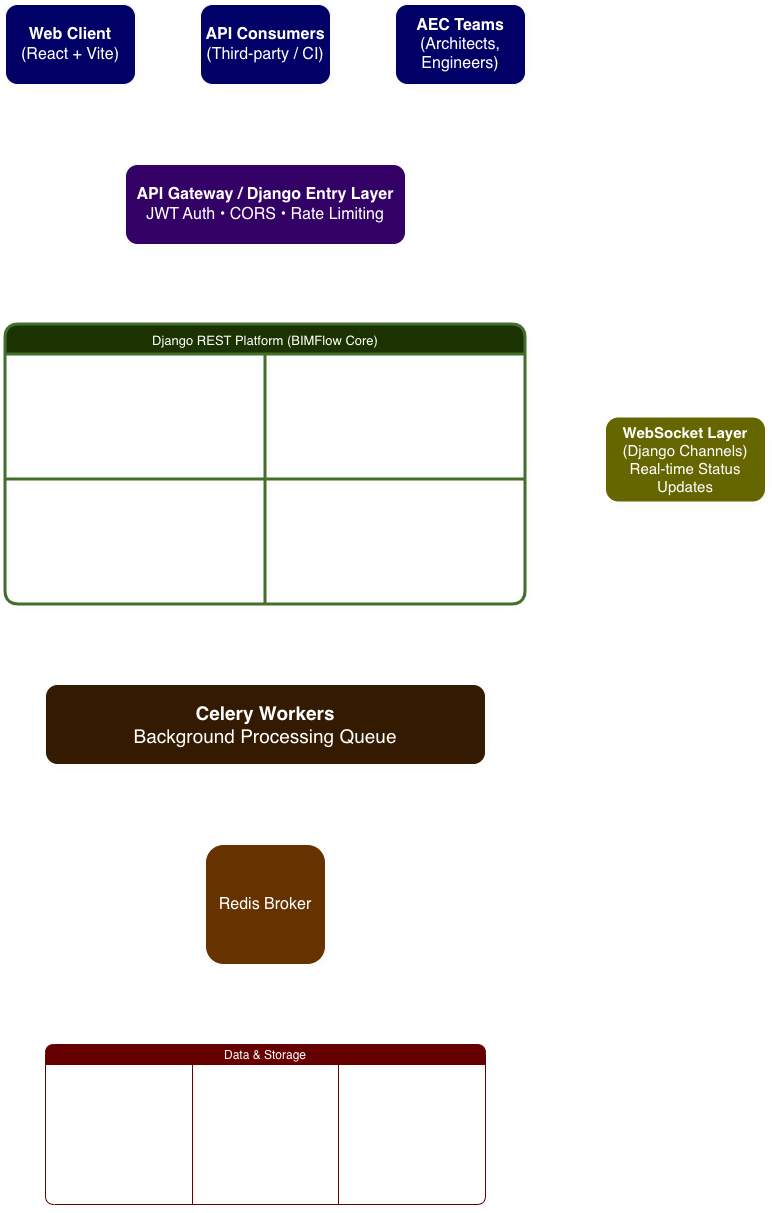

The diagram above was exported from draw.io. Its source (the exported page's mxGraphModel, read from the mxfile embedded in the PNG):
<mxGraphModel dx="1892" dy="1288" grid="1" gridSize="10" guides="1" tooltips="1" connect="1" arrows="1" fold="1" page="1" pageScale="1" pageWidth="1169" pageHeight="827" background="light-dark(#FFFFFF,#121212)" math="0" shadow="0">
  <root>
    <mxCell id="0" />
    <mxCell id="1" parent="0" />
    <mxCell id="W1ZRR2vlIc1UkQWduZ6U-69" edge="1" parent="1" source="W1ZRR2vlIc1UkQWduZ6U-1" style="edgeStyle=none;shape=link;rounded=1;orthogonalLoop=1;jettySize=auto;html=1;" target="W1ZRR2vlIc1UkQWduZ6U-2" value="">
      <mxGeometry relative="1" as="geometry" />
    </mxCell>
    <mxCell id="W1ZRR2vlIc1UkQWduZ6U-126" edge="1" parent="1" source="W1ZRR2vlIc1UkQWduZ6U-1" style="edgeStyle=orthogonalEdgeStyle;curved=1;rounded=1;orthogonalLoop=1;jettySize=auto;html=1;">
      <mxGeometry relative="1" as="geometry">
        <mxPoint x="290" y="260" as="targetPoint" />
      </mxGeometry>
    </mxCell>
    <mxCell id="W1ZRR2vlIc1UkQWduZ6U-1" parent="1" style="rounded=1;whiteSpace=wrap;html=1;fillColor=light-dark(#ADD8E6,#000066);perimeterSpacing=0;points=[[0,0,0,0,0],[0,0.25,0,0,0],[0,0.5,0,0,0],[0,0.75,0,0,0],[0,1,0,0,0],[0.25,0,0,0,0],[0.25,1,0,0,0],[0.5,0,0,0,0],[0.5,1,0,0,0],[0.75,0,0,0,0],[0.75,1,0,0,0],[1,0,0,0,0],[1,0.25,0,0,0],[1,0.5,0,0,0],[1,0.75,0,0,0],[1,1,0,0,0]];shadow=1;" value="&lt;div&gt;&lt;font style=&quot;font-size: 16px;&quot;&gt;&lt;b&gt;Web Client&lt;/b&gt;&lt;/font&gt;&lt;/div&gt;&lt;div&gt;&lt;font style=&quot;font-size: 16px;&quot;&gt;(React + Vite)&lt;/font&gt;&lt;/div&gt;" vertex="1">
      <mxGeometry height="80" width="130" x="160" y="120" as="geometry" />
    </mxCell>
    <mxCell id="W1ZRR2vlIc1UkQWduZ6U-70" edge="1" parent="1" source="W1ZRR2vlIc1UkQWduZ6U-2" style="edgeStyle=none;shape=link;rounded=1;orthogonalLoop=1;jettySize=auto;html=1;" target="W1ZRR2vlIc1UkQWduZ6U-3" value="">
      <mxGeometry relative="1" as="geometry" />
    </mxCell>
    <mxCell id="W1ZRR2vlIc1UkQWduZ6U-107" edge="1" parent="1" source="W1ZRR2vlIc1UkQWduZ6U-2" style="edgeStyle=elbowEdgeStyle;rounded=1;orthogonalLoop=1;jettySize=auto;html=1;">
      <mxGeometry relative="1" as="geometry">
        <mxPoint x="420" y="270" as="targetPoint" />
      </mxGeometry>
    </mxCell>
    <mxCell id="W1ZRR2vlIc1UkQWduZ6U-2" parent="1" style="rounded=1;whiteSpace=wrap;html=1;fillColor=light-dark(#ADD8E6,#000066);shadow=1;" value="&lt;div&gt;&lt;font style=&quot;font-size: 16px;&quot;&gt;&lt;b&gt;API Consumers&lt;/b&gt;&lt;/font&gt;&lt;/div&gt;&lt;div&gt;&lt;font style=&quot;font-size: 16px;&quot;&gt;(Third-party / CI)&lt;/font&gt;&lt;/div&gt;" vertex="1">
      <mxGeometry height="80" width="130" x="355" y="120" as="geometry" />
    </mxCell>
    <mxCell id="W1ZRR2vlIc1UkQWduZ6U-127" edge="1" parent="1" source="W1ZRR2vlIc1UkQWduZ6U-3" style="edgeStyle=orthogonalEdgeStyle;curved=1;rounded=1;orthogonalLoop=1;jettySize=auto;html=1;">
      <mxGeometry relative="1" as="geometry">
        <mxPoint x="550" y="260" as="targetPoint" />
      </mxGeometry>
    </mxCell>
    <mxCell id="W1ZRR2vlIc1UkQWduZ6U-3" parent="1" style="rounded=1;whiteSpace=wrap;html=1;fillColor=light-dark(#ADD8E6,#000066);shadow=1;" value="&lt;div&gt;&lt;font style=&quot;font-size: 16px;&quot;&gt;&lt;b&gt;AEC Teams&lt;/b&gt;&lt;/font&gt;&lt;/div&gt;&lt;div&gt;&lt;font style=&quot;font-size: 16px;&quot;&gt;(Architects, Engineers)&lt;/font&gt;&lt;/div&gt;" vertex="1">
      <mxGeometry height="80" width="130" x="550" y="120" as="geometry" />
    </mxCell>
    <mxCell id="W1ZRR2vlIc1UkQWduZ6U-114" edge="1" parent="1" source="W1ZRR2vlIc1UkQWduZ6U-4" style="edgeStyle=elbowEdgeStyle;rounded=1;orthogonalLoop=1;jettySize=auto;html=1;">
      <mxGeometry relative="1" as="geometry">
        <mxPoint x="420" y="430" as="targetPoint" />
      </mxGeometry>
    </mxCell>
    <mxCell id="W1ZRR2vlIc1UkQWduZ6U-4" parent="1" style="rounded=1;whiteSpace=wrap;html=1;fillColor=light-dark(#000000,#330066);shadow=1;" value="&lt;font style=&quot;font-size: 16px;&quot;&gt;&lt;b style=&quot;&quot;&gt;API Gateway / Django Entry Layer&lt;/b&gt;&lt;br&gt;JWT Auth • CORS • Rate Limiting&lt;/font&gt;" vertex="1">
      <mxGeometry height="80" width="280" x="280" y="280" as="geometry" />
    </mxCell>
    <mxCell id="W1ZRR2vlIc1UkQWduZ6U-116" edge="1" parent="1" source="W1ZRR2vlIc1UkQWduZ6U-5" style="edgeStyle=elbowEdgeStyle;rounded=1;orthogonalLoop=1;jettySize=auto;html=1;">
      <mxGeometry relative="1" as="geometry">
        <mxPoint x="420" y="950" as="targetPoint" />
      </mxGeometry>
    </mxCell>
    <mxCell id="W1ZRR2vlIc1UkQWduZ6U-5" parent="1" style="rounded=1;whiteSpace=wrap;html=1;labelPosition=center;verticalLabelPosition=middle;align=center;verticalAlign=middle;fillColor=light-dark(#FFFFFF,#331A00);shadow=1;" value="&lt;font style=&quot;font-size: 19px;&quot;&gt;&lt;b&gt;Celery Workers&lt;/b&gt;&lt;br&gt;Background Processing Queue&lt;/font&gt;" vertex="1">
      <mxGeometry height="80" width="440" x="200" y="800" as="geometry" />
    </mxCell>
    <mxCell id="W1ZRR2vlIc1UkQWduZ6U-120" edge="1" parent="1" source="W1ZRR2vlIc1UkQWduZ6U-7" style="edgeStyle=none;rounded=1;orthogonalLoop=1;jettySize=auto;html=1;">
      <mxGeometry relative="1" as="geometry">
        <Array as="points">
          <mxPoint x="680" y="580" />
        </Array>
        <mxPoint x="750" y="580" as="targetPoint" />
      </mxGeometry>
    </mxCell>
    <mxCell id="W1ZRR2vlIc1UkQWduZ6U-122" edge="1" parent="1" source="W1ZRR2vlIc1UkQWduZ6U-7" style="edgeStyle=none;rounded=1;orthogonalLoop=1;jettySize=auto;html=1;">
      <mxGeometry relative="1" as="geometry">
        <Array as="points">
          <mxPoint x="420" y="720" />
        </Array>
        <mxPoint x="420" y="790" as="targetPoint" />
      </mxGeometry>
    </mxCell>
    <mxCell id="W1ZRR2vlIc1UkQWduZ6U-7" parent="1" style="shape=table;startSize=30;container=1;collapsible=0;childLayout=tableLayout;rounded=1;fillColor=light-dark(#D5E8D4,#1A3300);strokeColor=#82b366;strokeWidth=3;perimeterSpacing=17;fontSize=13;shadow=1;" value="Django REST Platform (BIMFlow Core)" vertex="1">
      <mxGeometry height="280" width="520" x="160" y="440" as="geometry" />
    </mxCell>
    <mxCell id="W1ZRR2vlIc1UkQWduZ6U-8" parent="W1ZRR2vlIc1UkQWduZ6U-7" style="shape=tableRow;horizontal=0;startSize=0;swimlaneHead=0;swimlaneBody=0;strokeColor=inherit;top=0;left=0;bottom=0;right=0;collapsible=0;dropTarget=0;fillColor=none;points=[[0,0.5],[1,0.5]];portConstraint=eastwest;rounded=1;" value="" vertex="1">
      <mxGeometry height="125" width="520" y="30" as="geometry" />
    </mxCell>
    <mxCell id="W1ZRR2vlIc1UkQWduZ6U-9" parent="W1ZRR2vlIc1UkQWduZ6U-8" style="shape=partialRectangle;html=1;whiteSpace=wrap;connectable=0;strokeColor=inherit;overflow=hidden;fillColor=none;top=0;left=0;bottom=0;right=0;pointerEvents=1;rounded=1;" value="&lt;div&gt;&lt;font style=&quot;font-size: 19px;&quot;&gt;&lt;b&gt;Users Service&lt;/b&gt;&lt;/font&gt;&lt;/div&gt;&lt;div&gt;&lt;font style=&quot;font-size: 19px;&quot;&gt;- Authentication&lt;/font&gt;&lt;/div&gt;&lt;div&gt;&lt;font style=&quot;font-size: 19px;&quot;&gt;- Organizations&lt;/font&gt;&lt;/div&gt;&lt;div&gt;&lt;span style=&quot;font-size: 19px; background-color: transparent; color: light-dark(rgb(0, 0, 0), rgb(255, 255, 255));&quot;&gt;- RBAC&lt;/span&gt;&lt;/div&gt;" vertex="1">
      <mxGeometry height="125" width="260" as="geometry">
        <mxRectangle height="125" width="260" as="alternateBounds" />
      </mxGeometry>
    </mxCell>
    <mxCell id="W1ZRR2vlIc1UkQWduZ6U-10" parent="W1ZRR2vlIc1UkQWduZ6U-8" style="shape=partialRectangle;html=1;whiteSpace=wrap;connectable=0;strokeColor=inherit;overflow=hidden;fillColor=none;top=0;left=0;bottom=0;right=0;pointerEvents=1;rounded=1;" value="&lt;div&gt;&lt;font style=&quot;font-size: 19px;&quot;&gt;&lt;b&gt;IFC Generator Service&lt;/b&gt;&lt;/font&gt;&lt;/div&gt;&lt;div&gt;&lt;font style=&quot;font-size: 19px;&quot;&gt;- Project Models&lt;/font&gt;&lt;/div&gt;&lt;div&gt;&lt;font style=&quot;font-size: 19px;&quot;&gt;- Parametric Builders&lt;/font&gt;&lt;/div&gt;&lt;div&gt;&lt;font style=&quot;font-size: 19px;&quot;&gt;- Celery Tasks&lt;/font&gt;&lt;/div&gt;" vertex="1">
      <mxGeometry height="125" width="260" x="260" as="geometry">
        <mxRectangle height="125" width="260" as="alternateBounds" />
      </mxGeometry>
    </mxCell>
    <mxCell id="W1ZRR2vlIc1UkQWduZ6U-13" parent="W1ZRR2vlIc1UkQWduZ6U-7" style="shape=tableRow;horizontal=0;startSize=0;swimlaneHead=0;swimlaneBody=0;strokeColor=inherit;top=0;left=0;bottom=0;right=0;collapsible=0;dropTarget=0;fillColor=none;points=[[0,0.5],[1,0.5]];portConstraint=eastwest;rounded=1;" value="" vertex="1">
      <mxGeometry height="125" width="520" y="155" as="geometry" />
    </mxCell>
    <mxCell id="W1ZRR2vlIc1UkQWduZ6U-14" parent="W1ZRR2vlIc1UkQWduZ6U-13" style="shape=partialRectangle;html=1;whiteSpace=wrap;connectable=0;strokeColor=inherit;overflow=hidden;fillColor=none;top=0;left=0;bottom=0;right=0;pointerEvents=1;rounded=1;" value="&lt;div&gt;&lt;font style=&quot;font-size: 19px;&quot;&gt;&lt;b&gt;Compliance Engine&lt;/b&gt;&lt;/font&gt;&lt;/div&gt;&lt;div&gt;&lt;font style=&quot;font-size: 19px;&quot;&gt;- YAML Rule Engine&lt;/font&gt;&lt;/div&gt;&lt;div&gt;&lt;font style=&quot;font-size: 19px;&quot;&gt;- Clash Detection&lt;/font&gt;&lt;/div&gt;&lt;div&gt;&lt;font style=&quot;font-size: 19px;&quot;&gt;- Validation Reports&lt;/font&gt;&lt;/div&gt;" vertex="1">
      <mxGeometry height="125" width="260" as="geometry">
        <mxRectangle height="125" width="260" as="alternateBounds" />
      </mxGeometry>
    </mxCell>
    <mxCell id="W1ZRR2vlIc1UkQWduZ6U-15" parent="W1ZRR2vlIc1UkQWduZ6U-13" style="shape=partialRectangle;html=1;whiteSpace=wrap;connectable=0;strokeColor=inherit;overflow=hidden;fillColor=none;top=0;left=0;bottom=0;right=0;pointerEvents=1;rounded=1;" value="&lt;div&gt;&lt;font style=&quot;font-size: 19px;&quot;&gt;&lt;b&gt;IFC Analytics&lt;/b&gt;&lt;/font&gt;&lt;/div&gt;&lt;div&gt;&lt;font style=&quot;font-size: 19px;&quot;&gt;- Upload Processing&lt;/font&gt;&lt;/div&gt;&lt;div&gt;&lt;font style=&quot;font-size: 19px;&quot;&gt;- Geometry Metrics&lt;/font&gt;&lt;/div&gt;&lt;div&gt;&lt;font style=&quot;font-size: 19px;&quot;&gt;- Project Insights&lt;/font&gt;&lt;/div&gt;" vertex="1">
      <mxGeometry height="125" width="260" x="260" as="geometry">
        <mxRectangle height="125" width="260" as="alternateBounds" />
      </mxGeometry>
    </mxCell>
    <mxCell id="W1ZRR2vlIc1UkQWduZ6U-117" edge="1" parent="1" source="W1ZRR2vlIc1UkQWduZ6U-18" style="edgeStyle=elbowEdgeStyle;rounded=1;orthogonalLoop=1;jettySize=auto;html=1;">
      <mxGeometry relative="1" as="geometry">
        <mxPoint x="420" y="1150" as="targetPoint" />
      </mxGeometry>
    </mxCell>
    <mxCell id="W1ZRR2vlIc1UkQWduZ6U-18" parent="1" style="whiteSpace=wrap;html=1;aspect=fixed;rounded=1;fillColor=light-dark(#FFFFFF,#663300);shadow=1;" value="&lt;font style=&quot;font-size: 16px;&quot;&gt;Redis Broker&lt;/font&gt;" vertex="1">
      <mxGeometry height="120" width="120" x="360" y="960" as="geometry" />
    </mxCell>
    <mxCell id="W1ZRR2vlIc1UkQWduZ6U-59" parent="1" style="shape=table;startSize=20;container=1;collapsible=0;childLayout=tableLayout;rounded=1;fillColor=light-dark(#FFFFFF,#660000);strokeColor=light-dark(#000000,#660000);shadow=1;" value="Data &amp; Storage" vertex="1">
      <mxGeometry height="160" width="440" x="200" y="1160" as="geometry" />
    </mxCell>
    <mxCell id="W1ZRR2vlIc1UkQWduZ6U-60" parent="W1ZRR2vlIc1UkQWduZ6U-59" style="shape=tableRow;horizontal=0;startSize=0;swimlaneHead=0;swimlaneBody=0;strokeColor=inherit;top=0;left=0;bottom=0;right=0;collapsible=0;dropTarget=0;fillColor=none;points=[[0,0.5],[1,0.5]];portConstraint=eastwest;rounded=1;" value="" vertex="1">
      <mxGeometry height="140" width="440" y="20" as="geometry" />
    </mxCell>
    <mxCell id="W1ZRR2vlIc1UkQWduZ6U-61" parent="W1ZRR2vlIc1UkQWduZ6U-60" style="shape=partialRectangle;html=1;whiteSpace=wrap;connectable=0;strokeColor=inherit;overflow=hidden;fillColor=none;top=0;left=0;bottom=0;right=0;pointerEvents=1;rounded=1;" value="&lt;div&gt;&lt;font style=&quot;font-size: 16px;&quot;&gt;PostgreSQL&lt;/font&gt;&lt;/div&gt;&lt;div&gt;&lt;font style=&quot;font-size: 16px;&quot;&gt;Primary Relational Store&lt;/font&gt;&lt;/div&gt;" vertex="1">
      <mxGeometry height="140" width="147" as="geometry">
        <mxRectangle height="140" width="147" as="alternateBounds" />
      </mxGeometry>
    </mxCell>
    <mxCell id="W1ZRR2vlIc1UkQWduZ6U-62" parent="W1ZRR2vlIc1UkQWduZ6U-60" style="shape=partialRectangle;html=1;whiteSpace=wrap;connectable=0;strokeColor=inherit;overflow=hidden;fillColor=none;top=0;left=0;bottom=0;right=0;pointerEvents=1;rounded=1;" value="&lt;div&gt;&lt;font style=&quot;font-size: 16px;&quot;&gt;S3 / Local Storage&lt;/font&gt;&lt;/div&gt;&lt;div&gt;&lt;font style=&quot;font-size: 16px;&quot;&gt;IFC Files &amp;amp; Media&lt;/font&gt;&lt;/div&gt;" vertex="1">
      <mxGeometry height="140" width="146" x="147" as="geometry">
        <mxRectangle height="140" width="146" as="alternateBounds" />
      </mxGeometry>
    </mxCell>
    <mxCell id="W1ZRR2vlIc1UkQWduZ6U-63" parent="W1ZRR2vlIc1UkQWduZ6U-60" style="shape=partialRectangle;html=1;whiteSpace=wrap;connectable=0;strokeColor=inherit;overflow=hidden;fillColor=none;top=0;left=0;bottom=0;right=0;pointerEvents=1;rounded=1;" value="&lt;div&gt;&lt;font style=&quot;font-size: 16px;&quot;&gt;YAML Rule Packs&lt;/font&gt;&lt;/div&gt;&lt;div&gt;&lt;font style=&quot;font-size: 16px;&quot;&gt;Compliance Definitions&lt;/font&gt;&lt;/div&gt;" vertex="1">
      <mxGeometry height="140" width="147" x="293" as="geometry">
        <mxRectangle height="140" width="147" as="alternateBounds" />
      </mxGeometry>
    </mxCell>
    <mxCell id="W1ZRR2vlIc1UkQWduZ6U-64" parent="1" style="rounded=1;whiteSpace=wrap;html=1;fillColor=light-dark(#FFFFFF,#666600);shadow=1;" value="&lt;div&gt;&lt;font style=&quot;font-size: 15px;&quot;&gt;&lt;b&gt;WebSocket Layer&lt;/b&gt;&lt;/font&gt;&lt;/div&gt;&lt;div&gt;&lt;font style=&quot;font-size: 15px;&quot;&gt;(Django Channels)&lt;/font&gt;&lt;/div&gt;&lt;div&gt;&lt;font style=&quot;font-size: 15px;&quot;&gt;Real-time Status Updates&lt;/font&gt;&lt;/div&gt;" vertex="1">
      <mxGeometry height="85" width="160" x="760" y="532.5" as="geometry" />
    </mxCell>
  </root>
</mxGraphModel>